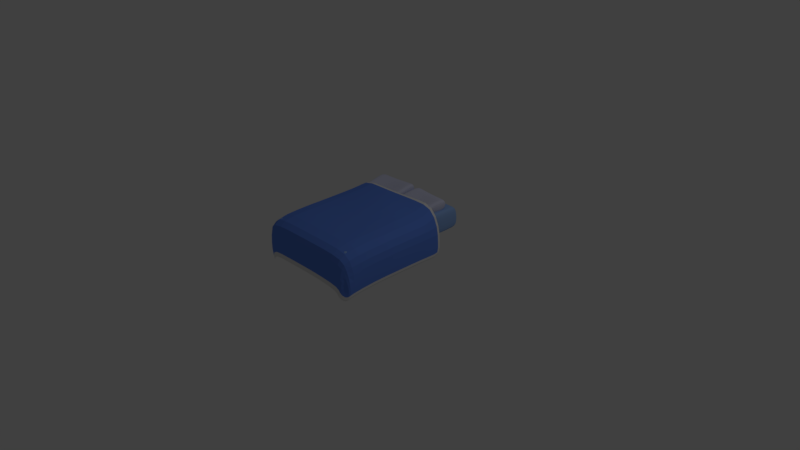 # Source: Bed7.blend  (saved by Blender 2.78.0; exported with 4.5.12 LTS)
import bpy
from mathutils import Matrix  # noqa: F401  (used for matrix-valued properties, if any)

bpy.ops.wm.read_factory_settings(use_empty=True)
scene = bpy.context.scene
scene.name = 'Scene'

# ---- collections
col_collection_1 = bpy.data.collections.new('Collection 1'); scene.collection.children.link(col_collection_1)

# ---- materials (node trees are filled in below, after node groups)
mat_pillow = bpy.data.materials.new('Pillow')
mat_pillow.alpha_threshold = 0.0
mat_pillow.use_transparent_shadow = False
mat_pillow.diffuse_color = (0.6079, 0.6243, 0.8, 1.0)
mat_pillow.roughness = 0.5
mat_pillow.specular_intensity = 0.0
mat_pillow.line_color = (0.0, 0.0, 0.0, 1.0)
mat_wood = bpy.data.materials.new('wood')
mat_wood.alpha_threshold = 0.0
mat_wood.use_transparent_shadow = False
mat_wood.roughness = 0.5
mat_mattress = bpy.data.materials.new('Mattress')
mat_mattress.alpha_threshold = 0.0
mat_mattress.use_transparent_shadow = False
mat_mattress.diffuse_color = (0.2746, 0.4427, 0.8, 1.0)
mat_mattress.roughness = 0.5
mat_mattress.specular_intensity = 0.0
mat_mattress.line_color = (0.0, 0.0, 0.0, 1.0)
mat_blue_cloth = bpy.data.materials.new('blue_cloth')
mat_blue_cloth.alpha_threshold = 0.0
mat_blue_cloth.use_transparent_shadow = False
mat_blue_cloth.diffuse_color = (0.1222, 0.2524, 0.8, 1.0)
mat_blue_cloth.roughness = 0.5
mat_blue_cloth.specular_intensity = 0.0
mat_white_trim = bpy.data.materials.new('white_trim')
mat_white_trim.alpha_threshold = 0.0
mat_white_trim.use_transparent_shadow = False
mat_white_trim.roughness = 0.5
mat_white_trim.specular_intensity = 0.0

# ---- material node trees

# ---- world
world_world = bpy.data.worlds.new('World'); scene.world = world_world
world_world.color = (0.05088, 0.05088, 0.05088)
world_world.use_sun_shadow = False
world_world.sun_shadow_jitter_overblur = 0.0
world_world.cycles.sampling_method = 'MANUAL'

# ---- cameras
cam_camera = bpy.data.cameras.new('Camera')
cam_camera.clip_end = 100.0
cam_camera.lens = 35.0
cam_camera.sensor_width = 32.0
cam_camera.sensor_height = 18.0
cam_camera.ortho_scale = 7.314
cam_camera.dof.focus_distance = 0.0
cam_camera.dof.aperture_fstop = 128.0

# ---- lights
light_lamp = bpy.data.lights.new('Lamp', 'POINT')
light_lamp.transmission_factor = 0.0
light_lamp.cutoff_distance = 30.0
light_lamp.energy = 100.0
light_lamp.shadow_buffer_clip_start = 1.001
light_lamp.shadow_soft_size = 0.1
light_lamp.shadow_maximum_resolution = 0.006
light_lamp.use_absolute_resolution = True

# ---- meshes
me_cube_003 = bpy.data.meshes.new('Cube.003')
me_cube_003.from_pydata([(-0.31, -0.1882, 0.008576), (-0.3101, -0.1863, 0.1132), (-0.3364, 0.2538, 0.008576), (-0.3364, 0.2538, 0.1857), (0.2743, -0.1534, 0.008576), (0.2742, -0.1514, 0.1132), (0.2479, 0.2887, 0.008576), (0.2479, 0.2887, 0.1857), (-0.2853, 0.2569, 0.008576), (-0.2853, 0.2569, 0.1857), (-0.2589, -0.1852, 0.008576), (-0.259, -0.1832, 0.1132), (0.1828, 0.2848, 0.1857), (0.2092, -0.1572, 0.008576), (0.1828, 0.2848, 0.008576), (0.2091, -0.1553, 0.1132), (-0.05127, 0.2709, 0.008576), (-0.02499, -0.1693, 0.1132), (-0.05127, 0.2709, 0.1857), (-0.02487, -0.1712, 0.008576), (-0.3232, 0.0328, 0.008576), (-0.3291, 0.0197, 0.1152), (0.2611, 0.06769, 0.008576), (0.2611, 0.06867, 0.1494), (-0.2753, 0.02948, 0.1314), (-0.2721, 0.03585, 0.008576), (0.1959, 0.06478, 0.1494), (0.196, 0.0638, 0.008576), (-0.03807, 0.04983, 0.008576), (-0.03813, 0.0508, 0.08325), (0.2612, -0.1225, 0.01075), (0.2614, -0.1207, 0.1119), (0.3156, 0.2796, 0.01075), (0.3156, 0.2796, 0.1821), (0.822, -0.1805, 0.01075), (0.8222, -0.1788, 0.1119), (0.8764, 0.2215, 0.01075), (0.8764, 0.2215, 0.1821), (0.3646, 0.2745, 0.01075), (0.3646, 0.2745, 0.1821), (0.3102, -0.1276, 0.01075), (0.3105, -0.1258, 0.1119), (0.8139, 0.228, 0.1821), (0.7595, -0.1741, 0.01075), (0.8139, 0.228, 0.01075), (0.7597, -0.1723, 0.1119), (0.5893, 0.2512, 0.01075), (0.5351, -0.149, 0.1119), (0.5893, 0.2512, 0.1821), (0.5349, -0.1508, 0.01075), (0.2884, 0.07853, 0.01075), (0.2805, 0.06763, 0.1139), (0.8492, 0.02048, 0.01075), (0.8493, 0.02137, 0.147), (0.3333, 0.0682, 0.1296), (0.3374, 0.07345, 0.01075), (0.7868, 0.02784, 0.147), (0.7867, 0.02695, 0.01075), (0.5621, 0.0502, 0.01075), (0.5622, 0.05109, 0.08299)], [], [(20, 21, 3, 2), (14, 12, 7, 6), (22, 23, 5, 4), (10, 11, 1, 0), (27, 22, 4, 13), (24, 21, 1, 11), (29, 24, 11, 17), (20, 25, 10, 0), (19, 17, 11, 10), (2, 3, 9, 8), (4, 5, 15, 13), (23, 26, 15, 5), (28, 27, 13, 19), (16, 18, 12, 14), (8, 9, 18, 16), (25, 28, 19, 10), (13, 15, 17, 19), (26, 29, 17, 15), (12, 18, 29, 26), (8, 16, 28, 25), (16, 14, 27, 28), (7, 12, 26, 23), (2, 8, 25, 20), (18, 9, 24, 29), (9, 3, 21, 24), (14, 6, 22, 27), (6, 7, 23, 22), (0, 1, 21, 20), (50, 51, 33, 32), (44, 42, 37, 36), (52, 53, 35, 34), (40, 41, 31, 30), (57, 52, 34, 43), (54, 51, 31, 41), (59, 54, 41, 47), (50, 55, 40, 30), (49, 47, 41, 40), (32, 33, 39, 38), (34, 35, 45, 43), (53, 56, 45, 35), (58, 57, 43, 49), (46, 48, 42, 44), (38, 39, 48, 46), (55, 58, 49, 40), (43, 45, 47, 49), (56, 59, 47, 45), (42, 48, 59, 56), (38, 46, 58, 55), (46, 44, 57, 58), (37, 42, 56, 53), (32, 38, 55, 50), (48, 39, 54, 59), (39, 33, 51, 54), (44, 36, 52, 57), (36, 37, 53, 52), (30, 31, 51, 50)])
me_cube_003.materials.append(mat_pillow)
me_cube_003.use_remesh_preserve_volume = False
me_cube_003.use_remesh_preserve_attributes = False
me_cube_003.use_mirror_vertex_groups = False
me_cube_003.update()
me_cube_002 = bpy.data.meshes.new('Cube.002')
me_cube_002.from_pydata([(24.72, 30.02, 12.36), (24.72, 30.02, 14.13), (24.72, 31.78, 12.36), (24.72, 31.78, 14.13), (-24.72, 30.02, 12.36), (-24.72, 30.02, 14.13), (-24.72, 31.78, 12.36), (-24.72, 31.78, 14.13), (24.72, -27.37, 12.36), (24.72, -27.37, 14.13), (24.72, -25.6, 12.36), (24.72, -25.6, 14.13), (-24.72, -27.37, 12.36), (-24.72, -27.37, 14.13), (-24.72, -25.6, 12.36), (-24.72, -25.6, 14.13), (24.72, -0.8829, 12.36), (24.72, -0.8829, 14.13), (24.72, 0.8829, 12.36), (24.72, 0.8829, 14.13), (-24.72, -0.8829, 12.36), (-24.72, -0.8829, 14.13), (-24.72, 0.8829, 12.36), (-24.72, 0.8829, 14.13), (-16.78, 30.02, 12.8), (-16.78, 30.02, 13.69), (-18.54, 30.02, 12.8), (-18.54, 30.02, 13.69), (-16.78, -29.58, 12.8), (-16.78, -29.58, 13.69), (-18.54, -29.58, 12.8), (-18.54, -29.58, 13.69), (18.54, 30.02, 12.8), (18.54, 30.02, 13.69), (16.78, 30.02, 12.8), (16.78, 30.02, 13.69), (18.54, -29.58, 12.8), (18.54, -29.58, 13.69), (16.78, -29.58, 12.8), (16.78, -29.58, 13.69), (0.8829, -0.8829, 12.36), (-0.8829, -0.8829, 12.36), (0.8829, 0.8829, 12.36), (-0.8829, 0.8829, 12.36), (0.8829, -0.8829, 0.0), (-0.8829, -0.8829, 0.0), (0.8829, 0.8829, 0.0), (-0.8829, 0.8829, 0.0), (18.54, -0.8829, 12.36), (16.78, -0.8829, 12.36), (18.54, 0.8829, 12.36), (16.78, 0.8829, 12.36), (18.54, -0.8829, 0.0), (16.78, -0.8829, 0.0), (18.54, 0.8829, 0.0), (16.78, 0.8829, 0.0), (-16.78, -0.8829, 12.36), (-18.54, -0.8829, 12.36), (-16.78, 0.8829, 12.36), (-18.54, 0.8829, 12.36), (-16.78, -0.8829, 0.0), (-18.54, -0.8829, 0.0), (-16.78, 0.8829, 0.0), (-18.54, 0.8829, 0.0), (0.8829, 30.02, 12.36), (-0.8829, 30.02, 12.36), (0.8829, 31.78, 12.36), (-0.8829, 31.78, 12.36), (0.8829, 30.02, 0.0), (-0.8829, 30.02, 0.0), (0.8829, 31.78, 0.0), (-0.8829, 31.78, 0.0), (18.54, 30.02, 12.36), (16.78, 30.02, 12.36), (18.54, 31.78, 12.36), (16.78, 31.78, 12.36), (18.54, 30.02, 0.0), (16.78, 30.02, 0.0), (18.54, 31.78, 0.0), (16.78, 31.78, 0.0), (-16.78, 30.02, 12.36), (-18.54, 30.02, 12.36), (-16.78, 31.78, 12.36), (-18.54, 31.78, 12.36), (-16.78, 30.02, 0.0), (-18.54, 30.02, 0.0), (-16.78, 31.78, 0.0), (-18.54, 31.78, 0.0), (0.8829, -27.37, 12.36), (-0.8829, -27.37, 12.36), (0.8829, -25.6, 12.36), (-0.8829, -25.6, 12.36), (0.8829, -27.37, 0.0), (-0.8829, -27.37, 0.0), (0.8829, -25.6, 0.0), (-0.8829, -25.6, 0.0), (18.54, -27.37, 12.36), (16.78, -27.37, 12.36), (18.54, -25.6, 12.36), (16.78, -25.6, 12.36), (18.54, -27.37, 0.0), (16.78, -27.37, 0.0), (18.54, -25.6, 0.0), (16.78, -25.6, 0.0), (-16.78, -27.37, 12.36), (-18.54, -27.37, 12.36), (-16.78, -25.6, 12.36), (-18.54, -25.6, 12.36), (-16.78, -27.37, 0.0), (-18.54, -27.37, 0.0), (-16.78, -25.6, 0.0), (-18.54, -25.6, 0.0)], [], [(0, 2, 3, 1), (2, 6, 7, 3), (6, 4, 5, 7), (4, 0, 1, 5), (2, 0, 4, 6), (7, 5, 1, 3), (8, 10, 11, 9), (10, 14, 15, 11), (14, 12, 13, 15), (12, 8, 9, 13), (10, 8, 12, 14), (15, 13, 9, 11), (16, 18, 19, 17), (18, 22, 23, 19), (22, 20, 21, 23), (20, 16, 17, 21), (18, 16, 20, 22), (23, 21, 17, 19), (24, 26, 27, 25), (26, 30, 31, 27), (30, 28, 29, 31), (28, 24, 25, 29), (26, 24, 28, 30), (31, 29, 25, 27), (32, 34, 35, 33), (34, 38, 39, 35), (38, 36, 37, 39), (36, 32, 33, 37), (34, 32, 36, 38), (39, 37, 33, 35), (41, 40, 42, 43), (45, 47, 46, 44), (42, 40, 44, 46), (41, 43, 47, 45), (43, 42, 46, 47), (40, 41, 45, 44), (49, 48, 50, 51), (53, 55, 54, 52), (50, 48, 52, 54), (49, 51, 55, 53), (51, 50, 54, 55), (48, 49, 53, 52), (57, 56, 58, 59), (61, 63, 62, 60), (58, 56, 60, 62), (57, 59, 63, 61), (59, 58, 62, 63), (56, 57, 61, 60), (65, 64, 66, 67), (69, 71, 70, 68), (66, 64, 68, 70), (65, 67, 71, 69), (67, 66, 70, 71), (64, 65, 69, 68), (73, 72, 74, 75), (77, 79, 78, 76), (74, 72, 76, 78), (73, 75, 79, 77), (75, 74, 78, 79), (72, 73, 77, 76), (81, 80, 82, 83), (85, 87, 86, 84), (82, 80, 84, 86), (81, 83, 87, 85), (83, 82, 86, 87), (80, 81, 85, 84), (89, 88, 90, 91), (93, 95, 94, 92), (90, 88, 92, 94), (89, 91, 95, 93), (91, 90, 94, 95), (88, 89, 93, 92), (97, 96, 98, 99), (101, 103, 102, 100), (98, 96, 100, 102), (97, 99, 103, 101), (99, 98, 102, 103), (96, 97, 101, 100), (105, 104, 106, 107), (109, 111, 110, 108), (106, 104, 108, 110), (105, 107, 111, 109), (107, 106, 110, 111), (104, 105, 109, 108)])
me_cube_002.materials.append(mat_wood)
me_cube_002.use_remesh_preserve_volume = False
me_cube_002.use_remesh_preserve_attributes = False
me_cube_002.use_mirror_vertex_groups = False
me_cube_002.update()
me_cube = bpy.data.meshes.new('Cube')
me_cube.from_pydata([(0.6615, 0.94, 0.3), (0.6615, -0.96, 0.3), (-0.6615, -0.96, 0.3), (-0.6615, 0.94, 0.3), (0.6315, 0.8969, 0.6), (0.6315, -0.9169, 0.6), (-0.6315, -0.9169, 0.6), (-0.6315, 0.8969, 0.6), (0.6615, 0.94, 0.5403), (0.6615, -0.96, 0.5403), (-0.6615, -0.96, 0.5403), (-0.6615, 0.94, 0.5403), (-0.5953, 0.94, 0.3), (-0.5953, -0.96, 0.3), (-0.5683, 0.8969, 0.6), (-0.5683, -0.9169, 0.6), (-0.5953, 0.94, 0.5403), (-0.5953, -0.96, 0.5403), (0.5986, 0.94, 0.3), (0.5986, -0.96, 0.3), (0.5715, 0.8969, 0.6), (0.5715, -0.9169, 0.6), (0.5986, 0.94, 0.5403), (0.5986, -0.96, 0.5403), (0.6615, 0.845, 0.3), (-0.6615, 0.845, 0.3), (0.6315, 0.8062, 0.6), (-0.6315, 0.8062, 0.6), (-0.6615, 0.845, 0.5403), (0.6615, 0.845, 0.5403), (-0.5683, 0.8062, 0.6), (-0.5953, 0.845, 0.3), (0.5986, 0.845, 0.3), (0.5715, 0.8062, 0.6), (0.6615, -0.8698, 0.3), (0.6315, -0.8308, 0.6), (0.6615, -0.8698, 0.5403), (-0.5683, -0.8308, 0.6), (0.5715, -0.8308, 0.6), (-0.6615, -0.8698, 0.3), (-0.6315, -0.8308, 0.6), (-0.6615, -0.8698, 0.5403), (-0.5953, -0.8698, 0.3), (0.5986, -0.8698, 0.3)], [], [(42, 13, 2, 39), (37, 40, 6, 15), (36, 35, 5, 9), (17, 15, 6, 10), (28, 27, 7, 11), (16, 12, 3, 11), (14, 16, 11, 7), (25, 28, 11, 3), (13, 17, 10, 2), (34, 36, 9, 1), (19, 23, 17, 13), (20, 22, 16, 14), (22, 18, 12, 16), (23, 21, 15, 17), (38, 37, 15, 21), (43, 19, 13, 42), (34, 1, 19, 43), (35, 38, 21, 5), (9, 5, 21, 23), (8, 0, 18, 22), (4, 8, 22, 20), (1, 9, 23, 19), (4, 20, 33, 26), (0, 24, 32, 18), (18, 32, 31, 12), (20, 14, 30, 33), (0, 8, 29, 24), (39, 41, 28, 25), (41, 40, 27, 28), (8, 4, 26, 29), (14, 7, 27, 30), (12, 31, 25, 3), (10, 6, 40, 41), (2, 10, 41, 39), (26, 33, 38, 35), (24, 34, 43, 32), (32, 43, 42, 31), (33, 30, 37, 38), (24, 29, 36, 34), (29, 26, 35, 36), (30, 27, 40, 37), (31, 42, 39, 25)])
me_cube.materials.append(mat_mattress)
me_cube.use_remesh_preserve_volume = False
me_cube.use_remesh_preserve_attributes = False
me_cube.use_mirror_vertex_groups = False
me_cube.update()
me_cube_001 = bpy.data.meshes.new('Cube.001')
me_cube_001.from_pydata([(0.6148, 0.5171, 0.7319), (0.6812, -0.9834, 0.6271), (-0.6766, -0.9885, 0.6274), (-0.5907, 0.4911, 0.7218), (-0.7574, -0.9411, 0.2724), (-0.7702, 0.5208, 0.3219), (0.7585, 0.5132, 0.2874), (0.7723, -0.9512, 0.2738), (0.6525, -1.035, 0.3389), (-0.6463, -1.021, 0.3363), (-0.6746, -1.033, 0.1972), (0.6787, -0.985, 0.1932), (0.6686, -0.2211, 0.6447), (0.02748, 0.5195, 0.7031), (0.00465, -0.9789, 0.6331), (-0.6614, -0.2248, 0.6503), (-0.7731, -0.221, 0.3258), (-0.7682, 0.5177, 0.5083), (-0.7437, -0.9645, 0.4526), (0.7792, -0.2215, 0.3151), (0.7576, -0.9619, 0.4553), (0.7418, 0.5175, 0.4859), (0.004471, -1.032, 0.3611), (-0.6679, -1.022, 0.2728), (0.6885, -1.022, 0.2762), (0.6628, -1.023, 0.4812), (0.7607, -0.9848, 0.2483), (-0.7343, -0.9757, 0.2454), (-0.6513, -1.025, 0.4796), (0.00467, -1.037, 0.504), (-0.6728, -1.02, 0.3844), (0.6745, -0.9844, 0.3808), (0.7737, -0.2202, 0.4973), (-0.774, -0.2244, 0.5082), (0.002427, -0.223, 0.635), (0.3699, 0.5126, 0.7284), (0.3376, -0.979, 0.6343), (0.3243, -1.03, 0.3572), (0.3354, -1.03, 0.4995), (0.3334, -0.2221, 0.635), (-0.3172, 0.4942, 0.7107), (-0.3282, -0.9815, 0.6346), (-0.3178, -1.033, 0.3578), (-0.3262, -1.033, 0.5004), (-0.3281, -0.224, 0.635), (0.6751, -0.5981, 0.6411), (0.7664, -0.5888, 0.3034), (-0.6636, -0.602, 0.6444), (-0.7756, -0.5911, 0.3235), (0.7681, -0.5925, 0.4855), (-0.7816, -0.5967, 0.5057), (0.003562, -0.5998, 0.6309), (0.3362, -0.5991, 0.6308), (-0.3287, -0.6018, 0.6418), (-0.6622, 0.1514, 0.6493), (-0.7692, 0.1473, 0.3209), (0.6667, 0.1548, 0.6432), (0.7777, 0.1536, 0.3141), (0.7737, 0.1532, 0.4964), (-0.7714, 0.1459, 0.5034), (0.0102, 0.1476, 0.692), (0.3351, 0.1521, 0.6752), (-0.3246, 0.1509, 0.68), (-0.7627, -0.9361, 0.09108), (-0.7713, 0.5208, 0.1406), (0.7673, 0.5141, 0.1063), (0.7734, -0.9464, 0.09245), (0.6442, -1.03, 0.1578), (-0.6351, -1.01, 0.1556), (-0.6985, -0.9872, 0.0421), (0.73, -1.008, 0.0451), (-0.7752, -0.2205, 0.1445), (0.7874, -0.2212, 0.1339), (0.005031, -1.027, 0.1798), (-0.6442, -1.021, 0.1008), (0.6487, -1.041, 0.1035), (0.7669, -0.9688, 0.06791), (-0.7429, -0.9519, 0.06622), (0.3252, -1.029, 0.1759), (-0.3191, -1.033, 0.1765), (0.7693, -0.5889, 0.1221), (-0.7687, -0.5896, 0.1423), (-0.7687, 0.148, 0.1396), (0.785, 0.1527, 0.1329), (0.5953, 0.5373, 0.7198), (-0.5658, 0.5097, 0.7054), (-0.7369, 0.5412, 0.2985), (0.7391, 0.5335, 0.2633), (0.03435, 0.5402, 0.6863), (-0.7352, 0.5377, 0.4888), (0.7251, 0.5379, 0.4617), (0.3665, 0.5325, 0.7142), (-0.2979, 0.5158, 0.6948), (-0.7297, -0.945, 0.06306), (-0.738, 0.5412, 0.1135), (0.7475, 0.5344, 0.07854), (0.7535, -0.9554, 0.06446), (0.6287, -1.041, 0.1311), (-0.6064, -1.02, 0.1289), (-0.6677, -0.9971, 0.01309), (0.7116, -1.019, 0.01616), (-0.7418, -0.215, 0.1176), (0.767, -0.2157, 0.1067), (0.01159, -1.038, 0.1536), (-0.6153, -1.032, 0.07296), (0.6331, -1.052, 0.07575), (0.7472, -0.9783, 0.03943), (-0.7106, -0.9611, 0.0377), (0.3207, -1.04, 0.1496), (-0.3014, -1.044, 0.1502), (0.7495, -0.5908, 0.09468), (-0.7355, -0.5915, 0.1153), (-0.7355, 0.1609, 0.1125), (0.7647, 0.1657, 0.1057), (-0.6505, 0.3196, 0.6604), (-0.7697, 0.3188, 0.3213), (0.7641, 0.3206, 0.4839), (0.6704, 0.3218, 0.6422), (0.7689, 0.3187, 0.3018), (-0.7704, 0.3182, 0.5037), (0.02047, 0.3167, 0.7032), (0.3416, 0.3239, 0.679), (-0.3196, 0.3219, 0.682), (-0.7699, 0.3192, 0.14), (0.7769, 0.3186, 0.1207), (-0.7366, 0.3355, 0.113), (0.7568, 0.335, 0.09323)], [], [(53, 47, 2, 41), (119, 17, 5, 115), (49, 20, 7, 46), (31, 25, 8, 24), (30, 27, 10, 23), (43, 28, 9, 42), (38, 29, 22, 37), (36, 14, 29, 38), (41, 2, 28, 43), (28, 30, 23, 9), (2, 18, 30, 28), (18, 4, 27, 30), (26, 31, 24, 11), (7, 20, 31, 26), (20, 1, 25, 31), (58, 32, 19, 57), (56, 12, 32, 58), (45, 1, 20, 49), (50, 33, 16, 48), (47, 15, 33, 50), (114, 3, 17, 119), (52, 51, 14, 36), (61, 60, 34, 39), (62, 54, 15, 44), (56, 61, 39, 12), (45, 52, 36, 1), (1, 36, 38, 25), (25, 38, 37, 8), (60, 62, 44, 34), (14, 41, 43, 29), (29, 43, 42, 22), (51, 53, 41, 14), (34, 44, 53, 51), (12, 39, 52, 45), (39, 34, 51, 52), (2, 47, 50, 18), (18, 50, 48, 4), (12, 45, 49, 32), (32, 49, 46, 19), (44, 15, 47, 53), (120, 122, 62, 60), (117, 121, 61, 56), (122, 114, 54, 62), (121, 120, 60, 61), (15, 54, 59, 33), (117, 56, 58, 116), (116, 58, 57, 118), (33, 59, 55, 16), (22, 42, 79, 73), (27, 4, 63, 77), (42, 9, 68, 79), (19, 46, 80, 72), (9, 23, 74, 68), (115, 5, 64, 123), (11, 24, 75, 70), (37, 22, 73, 78), (4, 48, 81, 63), (16, 55, 82, 71), (23, 10, 69, 74), (48, 16, 71, 81), (7, 26, 76, 66), (24, 8, 67, 75), (46, 7, 66, 80), (118, 57, 83, 124), (10, 27, 77, 69), (8, 37, 78, 67), (26, 11, 70, 76), (57, 19, 72, 83), (123, 64, 94, 125), (67, 78, 108, 97), (80, 66, 96, 110), (64, 5, 86, 94), (73, 79, 109, 103), (35, 0, 84, 91), (13, 35, 91, 88), (79, 68, 98, 109), (5, 17, 89, 86), (72, 80, 110, 102), (68, 74, 104, 98), (63, 81, 111, 93), (70, 75, 105, 100), (71, 82, 112, 101), (66, 76, 106, 96), (124, 83, 113, 126), (17, 3, 85, 89), (69, 77, 107, 99), (0, 21, 90, 84), (81, 71, 101, 111), (83, 72, 102, 113), (78, 73, 103, 108), (21, 6, 87, 90), (74, 69, 99, 104), (40, 13, 88, 92), (75, 67, 97, 105), (3, 40, 92, 85), (76, 70, 100, 106), (77, 63, 93, 107), (6, 65, 95, 87), (65, 124, 126, 95), (82, 123, 125, 112), (6, 118, 124, 65), (55, 115, 123, 82), (21, 116, 118, 6), (0, 117, 116, 21), (35, 13, 120, 121), (40, 3, 114, 122), (0, 35, 121, 117), (13, 40, 122, 120), (54, 114, 119, 59), (59, 119, 115, 55)])
me_cube_001.polygons.foreach_set('material_index', [1, 1, 1, 1, 1, 1, 1, 1, 1, 1, 1, 1, 1, 1, 1, 1, 1, 1, 1, 1, 1, 1, 1, 1, 1, 1, 1, 1, 1, 1, 1, 1, 1, 1, 1, 1, 1, 1, 1, 1, 1, 1, 1, 1, 1, 1, 1, 1, 1, 1, 1, 1, 1, 1, 1, 1, 1, 1, 1, 1, 1, 1, 1, 1, 1, 1, 1, 1, 2, 2, 2, 2, 2, 2, 2, 2, 2, 2, 2, 2, 2, 2, 2, 2, 2, 2, 2, 2, 2, 2, 2, 2, 2, 2, 2, 2, 2, 2, 2, 2, 1, 1, 1, 1, 1, 1, 1, 1, 1, 1])
me_cube_001.materials.append(mat_mattress)
me_cube_001.materials.append(mat_blue_cloth)
me_cube_001.materials.append(mat_white_trim)
me_cube_001.use_remesh_preserve_volume = False
me_cube_001.use_remesh_preserve_attributes = False
me_cube_001.use_mirror_vertex_groups = False
me_cube_001.update()

# ---- objects
ob_cube_003 = bpy.data.objects.new('Cube.003', me_cube_003)
ob_cube_002 = bpy.data.objects.new('Cube.002', me_cube_002)
ob_cube = bpy.data.objects.new('Cube', me_cube)
ob_cube_001 = bpy.data.objects.new('Cube.001', me_cube_001)
ob_lamp = bpy.data.objects.new('Lamp', light_lamp)
ob_camera = bpy.data.objects.new('Camera', cam_camera)

# ---- transforms, parenting, visibility, modifiers, constraints
ob_cube_003.location = (-0.2565, 0.566, 0.5653)
ob_cube_003.lineart.crease_threshold = 0.0
_m = ob_cube_003.modifiers.new('Subsurf', 'SUBSURF')
_m.uv_smooth = 'PRESERVE_CORNERS'
_m.quality = 2
_m.levels = 2
_m.show_only_control_edges = False
ob_cube_002.location = (0.0, 0.0, 0.0)
ob_cube_002.scale = (0.02265, 0.02265, 0.02265)
ob_cube_002.lineart.crease_threshold = 0.0
ob_cube.location = (0.0, 0.0, 0.0)
ob_cube.lock_rotations_4d = False
ob_cube.empty_display_type = 'ARROWS'
ob_cube.lineart.crease_threshold = 0.0
_m = ob_cube.modifiers.new('Subsurf', 'SUBSURF')
_m.uv_smooth = 'PRESERVE_CORNERS'
_m.quality = 2
_m.levels = 2
_m.show_only_control_edges = False
ob_cube_001.location = (0.0, 0.0, 0.0)
ob_cube_001.lock_rotations_4d = False
ob_cube_001.empty_display_type = 'ARROWS'
ob_cube_001.lineart.crease_threshold = 0.0
_vg = ob_cube_001.vertex_groups.new(name='head')
_m = ob_cube_001.modifiers.new('Subsurf', 'SUBSURF')
_m.uv_smooth = 'PRESERVE_CORNERS'
_m.quality = 1
_m.render_levels = 1
_m.show_only_control_edges = False
ob_lamp.location = (4.076, 1.005, 5.904)
ob_lamp.rotation_euler = (0.6503, 0.05522, 1.866)
ob_lamp.lock_rotations_4d = False
ob_lamp.empty_display_type = 'ARROWS'
ob_lamp.color = (0.0, 0.0, 0.0, 0.0)
ob_lamp.lineart.crease_threshold = 0.0
ob_camera.location = (7.481, -6.508, 5.344)
ob_camera.rotation_euler = (1.109, 0.0, 0.8149)
ob_camera.lock_rotations_4d = False
ob_camera.empty_display_type = 'ARROWS'
ob_camera.color = (0.0, 0.0, 0.0, 0.0)
ob_camera.display_type = 'WIRE'
ob_camera.lineart.crease_threshold = 0.0

# ---- collection membership
col_collection_1.objects.link(ob_cube_003)
col_collection_1.objects.link(ob_cube_002)
col_collection_1.objects.link(ob_cube)
col_collection_1.objects.link(ob_cube_001)
col_collection_1.objects.link(ob_lamp)
col_collection_1.objects.link(ob_camera)

# ---- scene / render settings (as saved in the file)
scene.camera = ob_camera
scene.frame_start = 1; scene.frame_end = 250; scene.frame_set(199)
scene.render.engine = 'BLENDER_EEVEE_NEXT'
scene.render.resolution_percentage = 50
scene.render.dither_intensity = 0.0
scene.cycles.use_denoising = False
scene.cycles.samples = 128
scene.cycles.sampling_pattern = 'TABULATED_SOBOL'
scene.cycles.light_sampling_threshold = 0.0
scene.cycles.use_adaptive_sampling = False
scene.cycles.use_light_tree = False
scene.cycles.blur_glossy = 0.0
scene.cycles.sample_clamp_indirect = 0.0
scene.view_settings.view_transform = 'Standard'
bpy.context.view_layer.update()
